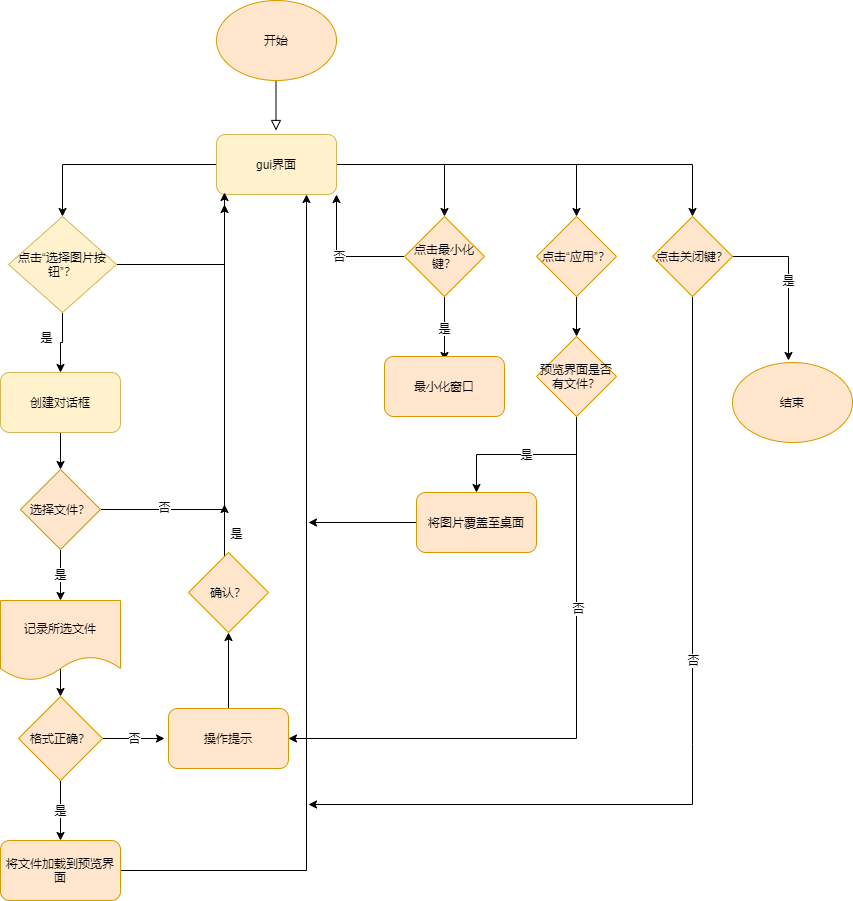

The diagram above was exported from draw.io. Its source (the exported page's mxGraphModel, read from the mxfile embedded in the PNG):
<mxGraphModel dx="1273" dy="950" grid="1" gridSize="12" guides="1" tooltips="1" connect="1" arrows="1" fold="1" page="1" pageScale="1" pageWidth="827" pageHeight="1169" math="0" shadow="0">
  <root>
    <mxCell id="WIyWlLk6GJQsqaUBKTNV-0" />
    <mxCell id="WIyWlLk6GJQsqaUBKTNV-1" parent="WIyWlLk6GJQsqaUBKTNV-0" />
    <mxCell id="WIyWlLk6GJQsqaUBKTNV-2" value="" style="rounded=0;html=1;jettySize=auto;orthogonalLoop=1;fontSize=11;endArrow=block;endFill=0;endSize=8;strokeWidth=1;shadow=0;labelBackgroundColor=none;edgeStyle=orthogonalEdgeStyle;" parent="WIyWlLk6GJQsqaUBKTNV-1" edge="1">
      <mxGeometry relative="1" as="geometry">
        <mxPoint x="339.5" y="116" as="sourcePoint" />
        <mxPoint x="339.5" y="166" as="targetPoint" />
        <Array as="points">
          <mxPoint x="340" y="156" />
          <mxPoint x="340" y="156" />
        </Array>
      </mxGeometry>
    </mxCell>
    <mxCell id="yvcnDNi7swe35Txp139F-0" value="开始" style="ellipse;whiteSpace=wrap;html=1;fillColor=#ffe6cc;strokeColor=#d79b00;" vertex="1" parent="WIyWlLk6GJQsqaUBKTNV-1">
      <mxGeometry x="280" y="36" width="120" height="80" as="geometry" />
    </mxCell>
    <mxCell id="yvcnDNi7swe35Txp139F-48" style="edgeStyle=orthogonalEdgeStyle;rounded=0;orthogonalLoop=1;jettySize=auto;html=1;entryX=0.5;entryY=0;entryDx=0;entryDy=0;" edge="1" parent="WIyWlLk6GJQsqaUBKTNV-1" source="yvcnDNi7swe35Txp139F-1" target="yvcnDNi7swe35Txp139F-40">
      <mxGeometry relative="1" as="geometry" />
    </mxCell>
    <mxCell id="yvcnDNi7swe35Txp139F-49" style="edgeStyle=orthogonalEdgeStyle;rounded=0;orthogonalLoop=1;jettySize=auto;html=1;entryX=0.5;entryY=0;entryDx=0;entryDy=0;" edge="1" parent="WIyWlLk6GJQsqaUBKTNV-1" source="yvcnDNi7swe35Txp139F-1" target="yvcnDNi7swe35Txp139F-32">
      <mxGeometry relative="1" as="geometry" />
    </mxCell>
    <mxCell id="yvcnDNi7swe35Txp139F-50" style="edgeStyle=orthogonalEdgeStyle;rounded=0;orthogonalLoop=1;jettySize=auto;html=1;entryX=0.5;entryY=0;entryDx=0;entryDy=0;" edge="1" parent="WIyWlLk6GJQsqaUBKTNV-1" source="yvcnDNi7swe35Txp139F-1" target="yvcnDNi7swe35Txp139F-3">
      <mxGeometry relative="1" as="geometry" />
    </mxCell>
    <mxCell id="yvcnDNi7swe35Txp139F-70" style="edgeStyle=orthogonalEdgeStyle;rounded=0;orthogonalLoop=1;jettySize=auto;html=1;" edge="1" parent="WIyWlLk6GJQsqaUBKTNV-1" source="yvcnDNi7swe35Txp139F-1" target="yvcnDNi7swe35Txp139F-71">
      <mxGeometry relative="1" as="geometry">
        <mxPoint x="756" y="252" as="targetPoint" />
      </mxGeometry>
    </mxCell>
    <mxCell id="yvcnDNi7swe35Txp139F-1" value="gui界面" style="rounded=1;whiteSpace=wrap;html=1;fillColor=#fff2cc;strokeColor=#d6b656;" vertex="1" parent="WIyWlLk6GJQsqaUBKTNV-1">
      <mxGeometry x="280" y="170" width="120" height="60" as="geometry" />
    </mxCell>
    <mxCell id="yvcnDNi7swe35Txp139F-4" value="是" style="edgeStyle=orthogonalEdgeStyle;rounded=0;orthogonalLoop=1;jettySize=auto;html=1;entryX=0.5;entryY=0;entryDx=0;entryDy=0;" edge="1" parent="WIyWlLk6GJQsqaUBKTNV-1" source="yvcnDNi7swe35Txp139F-3" target="yvcnDNi7swe35Txp139F-7">
      <mxGeometry x="-0.2187" y="-16" relative="1" as="geometry">
        <mxPoint x="136" y="396" as="targetPoint" />
        <Array as="points" />
        <mxPoint as="offset" />
      </mxGeometry>
    </mxCell>
    <mxCell id="yvcnDNi7swe35Txp139F-52" style="edgeStyle=orthogonalEdgeStyle;rounded=0;orthogonalLoop=1;jettySize=auto;html=1;" edge="1" parent="WIyWlLk6GJQsqaUBKTNV-1" source="yvcnDNi7swe35Txp139F-3">
      <mxGeometry relative="1" as="geometry">
        <mxPoint x="288" y="240" as="targetPoint" />
      </mxGeometry>
    </mxCell>
    <mxCell id="yvcnDNi7swe35Txp139F-3" value="点击“选择图片按钮”？" style="rhombus;whiteSpace=wrap;html=1;fillColor=#fff2cc;strokeColor=#d6b656;" vertex="1" parent="WIyWlLk6GJQsqaUBKTNV-1">
      <mxGeometry x="72" y="252" width="108" height="96" as="geometry" />
    </mxCell>
    <mxCell id="yvcnDNi7swe35Txp139F-8" style="edgeStyle=orthogonalEdgeStyle;rounded=0;orthogonalLoop=1;jettySize=auto;html=1;" edge="1" parent="WIyWlLk6GJQsqaUBKTNV-1" source="yvcnDNi7swe35Txp139F-7" target="yvcnDNi7swe35Txp139F-9">
      <mxGeometry relative="1" as="geometry">
        <mxPoint x="124" y="528" as="targetPoint" />
      </mxGeometry>
    </mxCell>
    <mxCell id="yvcnDNi7swe35Txp139F-7" value="创建对话框" style="rounded=1;whiteSpace=wrap;html=1;fillColor=#fff2cc;strokeColor=#d6b656;sketch=0;" vertex="1" parent="WIyWlLk6GJQsqaUBKTNV-1">
      <mxGeometry x="64" y="408" width="120" height="60" as="geometry" />
    </mxCell>
    <mxCell id="yvcnDNi7swe35Txp139F-10" value="" style="edgeStyle=orthogonalEdgeStyle;rounded=0;orthogonalLoop=1;jettySize=auto;html=1;" edge="1" parent="WIyWlLk6GJQsqaUBKTNV-1" source="yvcnDNi7swe35Txp139F-9">
      <mxGeometry x="-0.0063" relative="1" as="geometry">
        <mxPoint x="288" y="228" as="targetPoint" />
        <Array as="points">
          <mxPoint x="288" y="545" />
          <mxPoint x="288" y="228" />
        </Array>
        <mxPoint as="offset" />
      </mxGeometry>
    </mxCell>
    <mxCell id="yvcnDNi7swe35Txp139F-11" value="否" style="edgeLabel;html=1;align=center;verticalAlign=middle;resizable=0;points=[];" vertex="1" connectable="0" parent="yvcnDNi7swe35Txp139F-10">
      <mxGeometry x="-0.7101" y="3" relative="1" as="geometry">
        <mxPoint as="offset" />
      </mxGeometry>
    </mxCell>
    <mxCell id="yvcnDNi7swe35Txp139F-12" value="是" style="edgeStyle=orthogonalEdgeStyle;rounded=0;orthogonalLoop=1;jettySize=auto;html=1;" edge="1" parent="WIyWlLk6GJQsqaUBKTNV-1" source="yvcnDNi7swe35Txp139F-9">
      <mxGeometry relative="1" as="geometry">
        <mxPoint x="124" y="636" as="targetPoint" />
      </mxGeometry>
    </mxCell>
    <mxCell id="yvcnDNi7swe35Txp139F-9" value="选择文件？" style="rhombus;whiteSpace=wrap;html=1;sketch=0;fillColor=#ffe6cc;strokeColor=#d79b00;" vertex="1" parent="WIyWlLk6GJQsqaUBKTNV-1">
      <mxGeometry x="84" y="505" width="80" height="80" as="geometry" />
    </mxCell>
    <mxCell id="yvcnDNi7swe35Txp139F-16" value="是" style="edgeStyle=orthogonalEdgeStyle;rounded=0;orthogonalLoop=1;jettySize=auto;html=1;" edge="1" parent="WIyWlLk6GJQsqaUBKTNV-1" source="yvcnDNi7swe35Txp139F-13" target="yvcnDNi7swe35Txp139F-17">
      <mxGeometry relative="1" as="geometry">
        <mxPoint x="126" y="768" as="targetPoint" />
      </mxGeometry>
    </mxCell>
    <mxCell id="yvcnDNi7swe35Txp139F-27" value="否" style="edgeStyle=orthogonalEdgeStyle;rounded=0;orthogonalLoop=1;jettySize=auto;html=1;" edge="1" parent="WIyWlLk6GJQsqaUBKTNV-1" source="yvcnDNi7swe35Txp139F-13">
      <mxGeometry relative="1" as="geometry">
        <mxPoint x="228" y="774" as="targetPoint" />
        <Array as="points">
          <mxPoint x="204" y="774" />
          <mxPoint x="204" y="774" />
        </Array>
      </mxGeometry>
    </mxCell>
    <mxCell id="yvcnDNi7swe35Txp139F-13" value="格式正确？" style="rhombus;whiteSpace=wrap;html=1;sketch=0;fillColor=#ffe6cc;strokeColor=#d79b00;" vertex="1" parent="WIyWlLk6GJQsqaUBKTNV-1">
      <mxGeometry x="82" y="732" width="84" height="84" as="geometry" />
    </mxCell>
    <mxCell id="yvcnDNi7swe35Txp139F-55" style="edgeStyle=orthogonalEdgeStyle;rounded=0;orthogonalLoop=1;jettySize=auto;html=1;entryX=0.75;entryY=1;entryDx=0;entryDy=0;" edge="1" parent="WIyWlLk6GJQsqaUBKTNV-1" source="yvcnDNi7swe35Txp139F-17" target="yvcnDNi7swe35Txp139F-1">
      <mxGeometry relative="1" as="geometry" />
    </mxCell>
    <mxCell id="yvcnDNi7swe35Txp139F-17" value="将文件加载到预览界面" style="rounded=1;whiteSpace=wrap;html=1;sketch=0;fillColor=#ffe6cc;strokeColor=#d79b00;" vertex="1" parent="WIyWlLk6GJQsqaUBKTNV-1">
      <mxGeometry x="64" y="876" width="120" height="60" as="geometry" />
    </mxCell>
    <mxCell id="yvcnDNi7swe35Txp139F-19" value="" style="edgeStyle=orthogonalEdgeStyle;rounded=0;orthogonalLoop=1;jettySize=auto;html=1;" edge="1" parent="WIyWlLk6GJQsqaUBKTNV-1" target="yvcnDNi7swe35Txp139F-13">
      <mxGeometry relative="1" as="geometry">
        <mxPoint x="124" y="696" as="sourcePoint" />
      </mxGeometry>
    </mxCell>
    <mxCell id="yvcnDNi7swe35Txp139F-28" style="edgeStyle=orthogonalEdgeStyle;rounded=0;orthogonalLoop=1;jettySize=auto;html=1;" edge="1" parent="WIyWlLk6GJQsqaUBKTNV-1" source="yvcnDNi7swe35Txp139F-25" target="yvcnDNi7swe35Txp139F-29">
      <mxGeometry relative="1" as="geometry">
        <mxPoint x="336" y="684" as="targetPoint" />
      </mxGeometry>
    </mxCell>
    <mxCell id="yvcnDNi7swe35Txp139F-25" value="操作提示" style="rounded=1;whiteSpace=wrap;html=1;sketch=0;fillColor=#ffe6cc;strokeColor=#d79b00;" vertex="1" parent="WIyWlLk6GJQsqaUBKTNV-1">
      <mxGeometry x="232" y="744" width="120" height="60" as="geometry" />
    </mxCell>
    <mxCell id="yvcnDNi7swe35Txp139F-30" value="是" style="edgeStyle=orthogonalEdgeStyle;rounded=0;orthogonalLoop=1;jettySize=auto;html=1;" edge="1" parent="WIyWlLk6GJQsqaUBKTNV-1" source="yvcnDNi7swe35Txp139F-29">
      <mxGeometry x="-0.0909" y="-12" relative="1" as="geometry">
        <mxPoint x="288" y="540" as="targetPoint" />
        <Array as="points">
          <mxPoint x="288" y="652" />
        </Array>
        <mxPoint as="offset" />
      </mxGeometry>
    </mxCell>
    <mxCell id="yvcnDNi7swe35Txp139F-29" value="确认？" style="rhombus;whiteSpace=wrap;html=1;sketch=0;fillColor=#ffe6cc;strokeColor=#d79b00;" vertex="1" parent="WIyWlLk6GJQsqaUBKTNV-1">
      <mxGeometry x="252" y="588" width="80" height="80" as="geometry" />
    </mxCell>
    <mxCell id="yvcnDNi7swe35Txp139F-36" value="是" style="edgeStyle=orthogonalEdgeStyle;rounded=0;orthogonalLoop=1;jettySize=auto;html=1;" edge="1" parent="WIyWlLk6GJQsqaUBKTNV-1" source="yvcnDNi7swe35Txp139F-32">
      <mxGeometry relative="1" as="geometry">
        <mxPoint x="508" y="396" as="targetPoint" />
      </mxGeometry>
    </mxCell>
    <mxCell id="yvcnDNi7swe35Txp139F-51" value="否" style="edgeStyle=orthogonalEdgeStyle;rounded=0;orthogonalLoop=1;jettySize=auto;html=1;entryX=1;entryY=1;entryDx=0;entryDy=0;" edge="1" parent="WIyWlLk6GJQsqaUBKTNV-1" source="yvcnDNi7swe35Txp139F-32" target="yvcnDNi7swe35Txp139F-1">
      <mxGeometry relative="1" as="geometry">
        <Array as="points">
          <mxPoint x="400" y="292" />
        </Array>
      </mxGeometry>
    </mxCell>
    <mxCell id="yvcnDNi7swe35Txp139F-32" value="点击最小化键？" style="rhombus;whiteSpace=wrap;html=1;sketch=0;fillColor=#ffe6cc;strokeColor=#d79b00;" vertex="1" parent="WIyWlLk6GJQsqaUBKTNV-1">
      <mxGeometry x="468" y="252" width="80" height="80" as="geometry" />
    </mxCell>
    <mxCell id="yvcnDNi7swe35Txp139F-38" value="记录所选文件" style="shape=document;whiteSpace=wrap;html=1;boundedLbl=1;sketch=0;fillColor=#ffe6cc;strokeColor=#d79b00;" vertex="1" parent="WIyWlLk6GJQsqaUBKTNV-1">
      <mxGeometry x="64" y="636" width="120" height="80" as="geometry" />
    </mxCell>
    <mxCell id="yvcnDNi7swe35Txp139F-62" style="edgeStyle=orthogonalEdgeStyle;rounded=0;orthogonalLoop=1;jettySize=auto;html=1;exitX=0.5;exitY=1;exitDx=0;exitDy=0;entryX=0.5;entryY=0;entryDx=0;entryDy=0;" edge="1" parent="WIyWlLk6GJQsqaUBKTNV-1" source="yvcnDNi7swe35Txp139F-40" target="yvcnDNi7swe35Txp139F-59">
      <mxGeometry relative="1" as="geometry" />
    </mxCell>
    <mxCell id="yvcnDNi7swe35Txp139F-40" value="点击“应用”？" style="rhombus;whiteSpace=wrap;html=1;sketch=0;fillColor=#ffe6cc;strokeColor=#d79b00;" vertex="1" parent="WIyWlLk6GJQsqaUBKTNV-1">
      <mxGeometry x="600" y="252" width="80" height="80" as="geometry" />
    </mxCell>
    <mxCell id="yvcnDNi7swe35Txp139F-43" style="edgeStyle=orthogonalEdgeStyle;rounded=0;orthogonalLoop=1;jettySize=auto;html=1;exitX=0.5;exitY=1;exitDx=0;exitDy=0;" edge="1" parent="WIyWlLk6GJQsqaUBKTNV-1" source="yvcnDNi7swe35Txp139F-40" target="yvcnDNi7swe35Txp139F-40">
      <mxGeometry relative="1" as="geometry" />
    </mxCell>
    <mxCell id="yvcnDNi7swe35Txp139F-63" value="是" style="edgeStyle=orthogonalEdgeStyle;rounded=0;orthogonalLoop=1;jettySize=auto;html=1;" edge="1" parent="WIyWlLk6GJQsqaUBKTNV-1" source="yvcnDNi7swe35Txp139F-59" target="yvcnDNi7swe35Txp139F-64">
      <mxGeometry relative="1" as="geometry">
        <mxPoint x="720" y="564" as="targetPoint" />
      </mxGeometry>
    </mxCell>
    <mxCell id="yvcnDNi7swe35Txp139F-68" style="edgeStyle=orthogonalEdgeStyle;rounded=0;orthogonalLoop=1;jettySize=auto;html=1;" edge="1" parent="WIyWlLk6GJQsqaUBKTNV-1" source="yvcnDNi7swe35Txp139F-59">
      <mxGeometry relative="1" as="geometry">
        <mxPoint x="352" y="774" as="targetPoint" />
        <Array as="points">
          <mxPoint x="640" y="774" />
          <mxPoint x="352" y="774" />
        </Array>
      </mxGeometry>
    </mxCell>
    <mxCell id="yvcnDNi7swe35Txp139F-69" value="否" style="edgeLabel;html=1;align=center;verticalAlign=middle;resizable=0;points=[];" vertex="1" connectable="0" parent="yvcnDNi7swe35Txp139F-68">
      <mxGeometry x="-0.3695" y="1" relative="1" as="geometry">
        <mxPoint as="offset" />
      </mxGeometry>
    </mxCell>
    <mxCell id="yvcnDNi7swe35Txp139F-59" value="预览界面是否有文件？" style="rhombus;whiteSpace=wrap;html=1;sketch=0;fillColor=#ffe6cc;strokeColor=#d79b00;" vertex="1" parent="WIyWlLk6GJQsqaUBKTNV-1">
      <mxGeometry x="600" y="372" width="80" height="80" as="geometry" />
    </mxCell>
    <mxCell id="yvcnDNi7swe35Txp139F-66" style="edgeStyle=orthogonalEdgeStyle;rounded=0;orthogonalLoop=1;jettySize=auto;html=1;" edge="1" parent="WIyWlLk6GJQsqaUBKTNV-1" source="yvcnDNi7swe35Txp139F-64">
      <mxGeometry relative="1" as="geometry">
        <mxPoint x="372" y="558" as="targetPoint" />
      </mxGeometry>
    </mxCell>
    <mxCell id="yvcnDNi7swe35Txp139F-64" value="将图片覆盖至桌面" style="rounded=1;whiteSpace=wrap;html=1;sketch=0;fillColor=#ffe6cc;strokeColor=#d79b00;" vertex="1" parent="WIyWlLk6GJQsqaUBKTNV-1">
      <mxGeometry x="480" y="528" width="120" height="60" as="geometry" />
    </mxCell>
    <mxCell id="yvcnDNi7swe35Txp139F-79" value="是" style="edgeStyle=orthogonalEdgeStyle;rounded=0;orthogonalLoop=1;jettySize=auto;html=1;" edge="1" parent="WIyWlLk6GJQsqaUBKTNV-1" source="yvcnDNi7swe35Txp139F-71">
      <mxGeometry relative="1" as="geometry">
        <mxPoint x="852" y="396" as="targetPoint" />
      </mxGeometry>
    </mxCell>
    <mxCell id="yvcnDNi7swe35Txp139F-80" style="edgeStyle=orthogonalEdgeStyle;rounded=0;orthogonalLoop=1;jettySize=auto;html=1;" edge="1" parent="WIyWlLk6GJQsqaUBKTNV-1" source="yvcnDNi7swe35Txp139F-71">
      <mxGeometry relative="1" as="geometry">
        <mxPoint x="372" y="840" as="targetPoint" />
        <Array as="points">
          <mxPoint x="756" y="780" />
          <mxPoint x="756" y="780" />
        </Array>
      </mxGeometry>
    </mxCell>
    <mxCell id="yvcnDNi7swe35Txp139F-81" value="否" style="edgeLabel;html=1;align=center;verticalAlign=middle;resizable=0;points=[];" vertex="1" connectable="0" parent="yvcnDNi7swe35Txp139F-80">
      <mxGeometry x="-0.1837" relative="1" as="geometry">
        <mxPoint as="offset" />
      </mxGeometry>
    </mxCell>
    <mxCell id="yvcnDNi7swe35Txp139F-71" value="点击关闭键？" style="rhombus;whiteSpace=wrap;html=1;sketch=0;fillColor=#ffe6cc;strokeColor=#d79b00;" vertex="1" parent="WIyWlLk6GJQsqaUBKTNV-1">
      <mxGeometry x="716" y="252" width="80" height="80" as="geometry" />
    </mxCell>
    <mxCell id="yvcnDNi7swe35Txp139F-74" value="最小化窗口" style="rounded=1;whiteSpace=wrap;html=1;sketch=0;fillColor=#ffe6cc;strokeColor=#d79b00;" vertex="1" parent="WIyWlLk6GJQsqaUBKTNV-1">
      <mxGeometry x="448" y="392" width="120" height="60" as="geometry" />
    </mxCell>
    <mxCell id="yvcnDNi7swe35Txp139F-78" value="结束" style="ellipse;whiteSpace=wrap;html=1;sketch=0;fillColor=#ffe6cc;strokeColor=#d79b00;" vertex="1" parent="WIyWlLk6GJQsqaUBKTNV-1">
      <mxGeometry x="796" y="398" width="120" height="80" as="geometry" />
    </mxCell>
  </root>
</mxGraphModel>